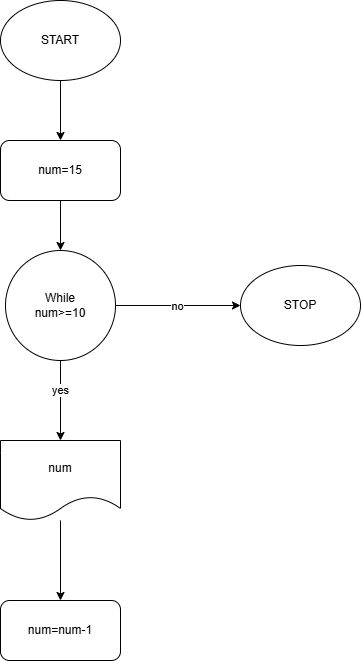

The diagram above was exported from draw.io. Its source (the exported page's mxGraphModel, read from the mxfile embedded in the PNG):
<mxGraphModel dx="1214" dy="633" grid="1" gridSize="10" guides="1" tooltips="1" connect="1" arrows="1" fold="1" page="1" pageScale="1" pageWidth="827" pageHeight="1169" math="0" shadow="0">
  <root>
    <mxCell id="0" />
    <mxCell id="1" parent="0" />
    <mxCell id="zs4yg5DNNnAz6BZ2Ch9B-7" edge="1" parent="1" source="zs4yg5DNNnAz6BZ2Ch9B-1" style="edgeStyle=orthogonalEdgeStyle;rounded=0;orthogonalLoop=1;jettySize=auto;html=1;" target="zs4yg5DNNnAz6BZ2Ch9B-2" value="">
      <mxGeometry relative="1" as="geometry" />
    </mxCell>
    <mxCell id="zs4yg5DNNnAz6BZ2Ch9B-1" parent="1" style="ellipse;whiteSpace=wrap;html=1;" value="START" vertex="1">
      <mxGeometry height="80" width="120" x="360" y="40" as="geometry" />
    </mxCell>
    <mxCell id="zs4yg5DNNnAz6BZ2Ch9B-8" edge="1" parent="1" source="zs4yg5DNNnAz6BZ2Ch9B-2" style="edgeStyle=orthogonalEdgeStyle;rounded=0;orthogonalLoop=1;jettySize=auto;html=1;" target="zs4yg5DNNnAz6BZ2Ch9B-3" value="">
      <mxGeometry relative="1" as="geometry" />
    </mxCell>
    <mxCell id="zs4yg5DNNnAz6BZ2Ch9B-2" parent="1" style="rounded=1;whiteSpace=wrap;html=1;" value="num=15" vertex="1">
      <mxGeometry height="60" width="120" x="360" y="180" as="geometry" />
    </mxCell>
    <mxCell id="zs4yg5DNNnAz6BZ2Ch9B-9" edge="1" parent="1" source="zs4yg5DNNnAz6BZ2Ch9B-3" style="edgeStyle=orthogonalEdgeStyle;rounded=0;orthogonalLoop=1;jettySize=auto;html=1;" target="zs4yg5DNNnAz6BZ2Ch9B-4" value="">
      <mxGeometry relative="1" as="geometry" />
    </mxCell>
    <mxCell id="zs4yg5DNNnAz6BZ2Ch9B-12" connectable="0" parent="zs4yg5DNNnAz6BZ2Ch9B-9" style="edgeLabel;html=1;align=center;verticalAlign=middle;resizable=0;points=[];" value="yes" vertex="1">
      <mxGeometry relative="1" x="-0.2868" y="-1" as="geometry">
        <mxPoint as="offset" />
      </mxGeometry>
    </mxCell>
    <mxCell id="zs4yg5DNNnAz6BZ2Ch9B-11" edge="1" parent="1" source="zs4yg5DNNnAz6BZ2Ch9B-3" style="edgeStyle=orthogonalEdgeStyle;rounded=0;orthogonalLoop=1;jettySize=auto;html=1;entryX=0;entryY=0.5;entryDx=0;entryDy=0;" target="zs4yg5DNNnAz6BZ2Ch9B-6">
      <mxGeometry relative="1" as="geometry" />
    </mxCell>
    <mxCell id="zs4yg5DNNnAz6BZ2Ch9B-13" connectable="0" parent="zs4yg5DNNnAz6BZ2Ch9B-11" style="edgeLabel;html=1;align=center;verticalAlign=middle;resizable=0;points=[];" value="no" vertex="1">
      <mxGeometry relative="1" x="-0.032" as="geometry">
        <mxPoint as="offset" />
      </mxGeometry>
    </mxCell>
    <mxCell id="zs4yg5DNNnAz6BZ2Ch9B-3" parent="1" style="ellipse;whiteSpace=wrap;html=1;aspect=fixed;" value="While&lt;div&gt;num&amp;gt;=10&lt;/div&gt;" vertex="1">
      <mxGeometry height="110" width="110" x="365" y="290" as="geometry" />
    </mxCell>
    <mxCell id="zs4yg5DNNnAz6BZ2Ch9B-10" edge="1" parent="1" source="zs4yg5DNNnAz6BZ2Ch9B-4" style="edgeStyle=orthogonalEdgeStyle;rounded=0;orthogonalLoop=1;jettySize=auto;html=1;" target="zs4yg5DNNnAz6BZ2Ch9B-5" value="">
      <mxGeometry relative="1" as="geometry" />
    </mxCell>
    <mxCell id="zs4yg5DNNnAz6BZ2Ch9B-4" parent="1" style="shape=document;whiteSpace=wrap;html=1;boundedLbl=1;" value="num" vertex="1">
      <mxGeometry height="80" width="120" x="360" y="480" as="geometry" />
    </mxCell>
    <mxCell id="zs4yg5DNNnAz6BZ2Ch9B-5" parent="1" style="rounded=1;whiteSpace=wrap;html=1;" value="num=num-1" vertex="1">
      <mxGeometry height="60" width="120" x="360" y="640" as="geometry" />
    </mxCell>
    <mxCell id="zs4yg5DNNnAz6BZ2Ch9B-6" parent="1" style="ellipse;whiteSpace=wrap;html=1;" value="STOP" vertex="1">
      <mxGeometry height="80" width="120" x="600" y="305" as="geometry" />
    </mxCell>
  </root>
</mxGraphModel>